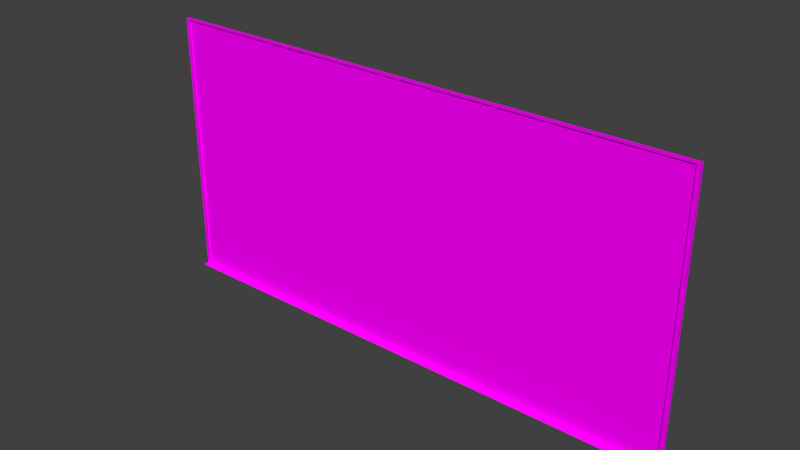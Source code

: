 # Source: chalk_board.blend  (saved by Blender 2.78.0; exported with 4.5.12 LTS)
import bpy
from mathutils import Matrix  # noqa: F401  (used for matrix-valued properties, if any)

bpy.ops.wm.read_factory_settings(use_empty=True)
scene = bpy.context.scene
scene.name = 'Scene'

# ---- collections
col_collection_1 = bpy.data.collections.new('Collection 1'); scene.collection.children.link(col_collection_1)

# ---- images (referenced by path relative to the original .blend; pixels are not part of the script)
import os
ASSET_DIR = os.environ.get("B2B_ASSET_DIR", "")  # directory of the original .blend (textures are referenced by path, not embedded)
HERE = os.path.dirname(os.path.abspath(__file__))  # packed textures are extracted next to this script under _unpacked/

def load_image(name, relpath, width, height, colorspace="sRGB"):
    """Load a texture the original file referenced (path relative to the .blend, or extracted next to this script)."""
    p = next((c for c in (os.path.join(HERE, relpath), os.path.join(ASSET_DIR, relpath)) if relpath and os.path.exists(c)), "")
    if p:
        img = bpy.data.images.load(p, check_existing=True)
        img.name = name
    else:  # same state as the original file: an image datablock whose file is absent (Cycles renders it pink)
        img = bpy.data.images.new(name, width, height)
        img.source = "FILE"
        img.filepath = "//" + (relpath or name)
    img.colorspace_settings.name = colorspace
    return img
img_1_jpg = load_image('1.jpg', '1.jpg', 1024, 1024, 'sRGB')

# ---- materials (node trees are filled in below, after node groups)
mat_material_001 = bpy.data.materials.new('Material.001')
mat_material_001.alpha_threshold = 0.0
mat_material_001.roughness = 0.5

# ---- material node trees
mat_material_001.use_nodes = True; mat_material_001.node_tree.nodes.clear()
_N = mat_material_001.node_tree.nodes; _L = mat_material_001.node_tree.links
n0 = _N.new('ShaderNodeOutputMaterial'); n0.name = 'Material Output'; n0.location = (300, 300)
n1 = _N.new('ShaderNodeBsdfDiffuse'); n1.name = 'Diffuse BSDF'; n1.location = (10, 300)
n2 = _N.new('ShaderNodeTexImage'); n2.name = 'Image Texture'; n2.location = (-180, 300)
n2.width = 140
n2.image = img_1_jpg
_L.new(n1.outputs[0], n0.inputs[0])
_L.new(n2.outputs[0], n1.inputs[0])
n0.is_active_output = True

# ---- world
world_world = bpy.data.worlds.new('World'); scene.world = world_world
world_world.color = (0.05088, 0.05088, 0.05088)
world_world.use_sun_shadow = False
world_world.sun_shadow_jitter_overblur = 0.0
world_world.cycles.sampling_method = 'MANUAL'

# ---- meshes
me_cube_001 = bpy.data.meshes.new('Cube.001')
me_cube_001.from_pydata([(-1.0, 0.9348, -1.0), (-1.0, 0.9348, 1.0), (-1.0, 1.0, -1.0), (-1.0, 1.0, 1.0), (1.0, 0.9348, -1.0), (1.0, 0.9348, 1.0), (1.0, 1.0, -1.0), (1.0, 1.0, 1.0), (-0.9872, 0.9348, -0.9872), (-0.9872, 0.9348, 0.9872), (0.9872, 0.9348, -0.9872), (0.9872, 0.9348, 0.9872), (-0.9872, 0.9717, -0.9872), (-0.9872, 0.9717, 0.9872), (0.9872, 0.9717, -0.9872), (0.9872, 0.9717, 0.9872), (-1.0, 0.9348, -1.014), (-1.0, 1.0, -1.014), (1.0, 0.9348, -1.014), (1.0, 1.0, -1.014), (-1.0, 0.8054, -0.9991), (1.0, 0.8054, -0.9991), (-1.0, 0.8054, -1.0), (1.0, 0.8054, -1.0)], [], [(0, 1, 3, 2), (2, 3, 7, 6), (6, 7, 5, 4), (5, 1, 9, 11), (2, 6, 19, 17), (7, 3, 1, 5), (11, 9, 13, 15), (4, 5, 11, 10), (1, 0, 8, 9), (0, 4, 10, 8), (14, 15, 13, 12), (10, 11, 15, 14), (8, 10, 14, 12), (9, 8, 12, 13), (17, 19, 18, 16), (0, 2, 17, 16), (6, 4, 18, 19), (18, 4, 21, 23), (21, 20, 22, 23), (16, 18, 23, 22), (0, 16, 22, 20), (4, 0, 20, 21)])
_uv = me_cube_001.uv_layers.new(name='UVMap')
_uv.uv.foreach_set('vector', [0.4938, 0.1782, 0.4938, 0.3445, 0.4883, 0.3445, 0.4883, 0.1782, 0.4721, 0.01177, 0.4721, 0.1782, 0.3051, 0.1782, 0.3051, 0.01177, 0.4721, 0.3433, 0.4721, 0.177, 0.4775, 0.177, 0.4775, 0.3433, 0.4721, 0.01058, 0.6391, 0.01058, 0.638, 0.01164, 0.4732, 0.01164, 0.4721, 0.01177, 0.3051, 0.01177, 0.3051, 0.01058, 0.4721, 0.01058, 0.5371, 0.177, 0.5371, 0.3433, 0.5317, 0.3433, 0.5317, 0.177, 0.5494, 0.177, 0.5494, 0.3412, 0.5464, 0.3412, 0.5464, 0.177, 0.4721, 0.177, 0.4721, 0.01058, 0.4732, 0.01164, 0.4732, 0.1759, 0.6391, 0.01058, 0.6391, 0.177, 0.638, 0.1759, 0.638, 0.01164, 0.6391, 0.177, 0.4721, 0.177, 0.4732, 0.1759, 0.638, 0.1759, 0.998, 0.5368, 0.998, 0.9999, 0.0001001, 0.9999, 0.0001001, 0.5368, 0.5371, 0.3412, 0.5371, 0.177, 0.5402, 0.177, 0.5402, 0.3412, 0.5433, 0.3412, 0.5433, 0.177, 0.5464, 0.177, 0.5464, 0.3412, 0.5402, 0.3412, 0.5402, 0.177, 0.5433, 0.177, 0.5433, 0.3412, 0.5046, 0.3433, 0.5046, 0.177, 0.51, 0.177, 0.51, 0.3433, 0.4938, 0.1782, 0.4883, 0.1782, 0.4883, 0.177, 0.4938, 0.177, 0.4721, 0.3433, 0.4775, 0.3433, 0.4775, 0.3445, 0.4721, 0.3445, 0.4775, 0.3445, 0.4775, 0.3433, 0.4883, 0.3433, 0.4883, 0.3434, 0.5495, 0.177, 0.5495, 0.3433, 0.5494, 0.3433, 0.5494, 0.177, 0.51, 0.3433, 0.51, 0.177, 0.5209, 0.177, 0.5209, 0.3433, 0.4938, 0.1782, 0.4938, 0.177, 0.5046, 0.1781, 0.5046, 0.1782, 0.5317, 0.177, 0.5317, 0.3433, 0.5209, 0.3433, 0.5209, 0.177])
me_cube_001.materials.append(mat_material_001)
me_cube_001.use_remesh_preserve_volume = False
me_cube_001.use_remesh_preserve_attributes = False
me_cube_001.use_mirror_vertex_groups = False
me_cube_001.update()

# ---- objects
ob_cube = bpy.data.objects.new('Cube', me_cube_001)

# ---- transforms, parenting, visibility, modifiers, constraints
ob_cube.location = (0.0, 0.0, 0.0)
ob_cube.scale = (6.0, 1.0, 3.0)
ob_cube.lineart.crease_threshold = 0.0

# ---- collection membership
col_collection_1.objects.link(ob_cube)

# ---- scene / render settings (as saved in the file)
scene.frame_start = 1; scene.frame_end = 250; scene.frame_set(1)
scene.render.engine = 'CYCLES'
scene.render.resolution_percentage = 50
scene.render.dither_intensity = 0.0
scene.cycles.use_denoising = False
scene.cycles.samples = 128
scene.cycles.sampling_pattern = 'TABULATED_SOBOL'
scene.cycles.light_sampling_threshold = 0.0
scene.cycles.use_adaptive_sampling = False
scene.cycles.use_light_tree = False
scene.cycles.blur_glossy = 0.0
scene.cycles.sample_clamp_indirect = 0.0
scene.view_settings.view_transform = 'Standard'
bpy.context.view_layer.update()

# ---- added for rendering (the .blend has no active camera and no usable light): camera, sun
cam_auto = bpy.data.cameras.new('AutoCamera')
cam_auto.lens = 50.0
cam_auto.sensor_width = 36.0
cam_auto.clip_end = 1000.0
ob_auto_camera = bpy.data.objects.new('AutoCamera', cam_auto)
scene.collection.objects.link(ob_auto_camera)
ob_auto_camera.location = (12.4324, -14.0162, 9.92435)
ob_auto_camera.rotation_euler = (1.09748, -7.21219e-08, 0.694738)
scene.camera = ob_auto_camera
light_auto_sun = bpy.data.lights.new('AutoSun', 'SUN')
light_auto_sun.energy = 3.0
light_auto_sun.angle = 0.0523599
ob_auto_sun = bpy.data.objects.new('AutoSun', light_auto_sun)
scene.collection.objects.link(ob_auto_sun)
ob_auto_sun.rotation_euler = (0.872665, 0.174533, 0.523599)
bpy.context.view_layer.update()
